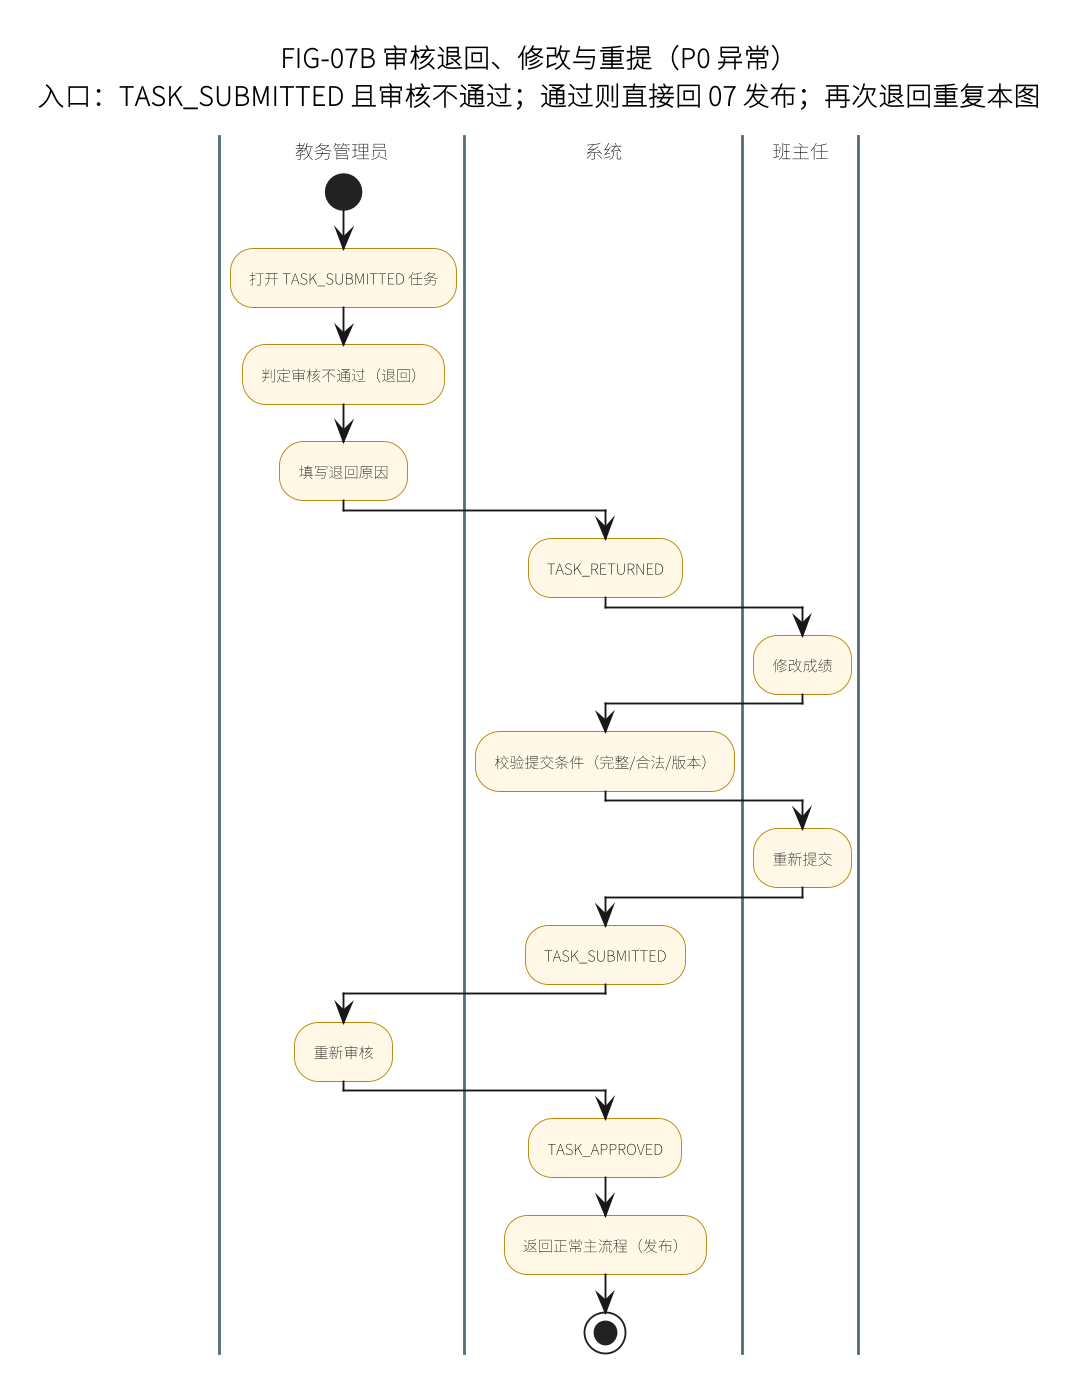

The diagram above was rendered by PlantUML. Its source (embedded in the PNG):
@startuml
skinparam defaultFontName "Noto Sans CJK SC"
skinparam dpi 180
skinparam shadowing false
skinparam activityFontSize 8
skinparam activityDiamondFontSize 8
skinparam swimlaneTitleFontSize 10
skinparam activity {
  BackgroundColor #FFF8E7
  BorderColor #B8860B
}
skinparam swimlane {
  BorderColor #546E7A
}
title FIG-07B 审核退回、修改与重提（P0 异常）\n入口：TASK_SUBMITTED 且审核不通过；通过则直接回 07 发布；再次退回重复本图

|教务管理员|
start
:打开 TASK_SUBMITTED 任务;
:判定审核不通过（退回）;
:填写退回原因;
|系统|
:TASK_RETURNED;
|班主任|
:修改成绩;
|系统|
:校验提交条件（完整/合法/版本）;
|班主任|
:重新提交;
|系统|
:TASK_SUBMITTED;
|教务管理员|
:重新审核;
|系统|
:TASK_APPROVED;
:返回正常主流程（发布）;
stop
@enduml